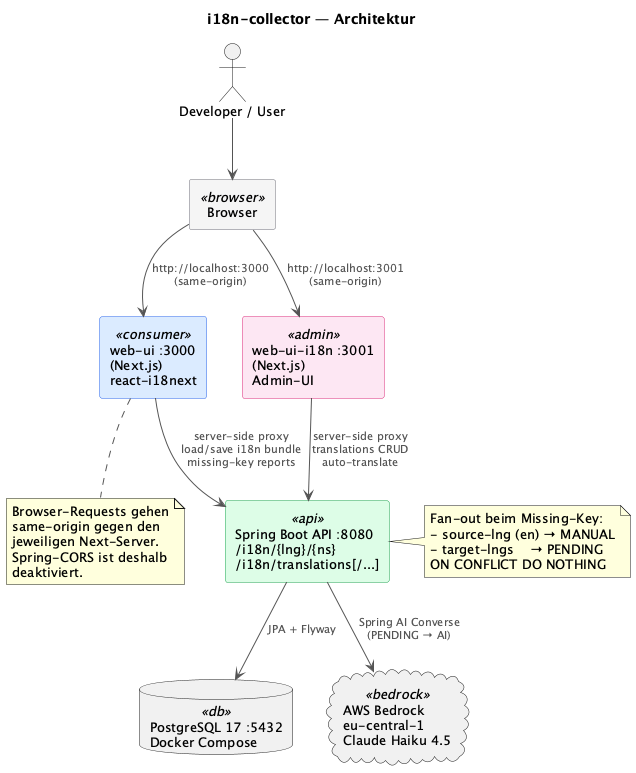

The diagram above was rendered by PlantUML. Its source (embedded in the PNG):
@startuml architecture
title i18n-collector — Architektur

skinparam componentStyle rectangle
skinparam shadowing false
skinparam defaultFontName "Inter"
skinparam defaultFontSize 13
skinparam ArrowColor #555
skinparam ArrowFontColor #555
skinparam ArrowFontSize 11

skinparam rectangle {
  BackgroundColor<<browser>>      #F4F4F5
  BorderColor<<browser>>          #71717A
  BackgroundColor<<consumer>>     #DBEAFE
  BorderColor<<consumer>>         #2563EB
  BackgroundColor<<admin>>        #FCE7F3
  BorderColor<<admin>>            #DB2777
  BackgroundColor<<api>>          #DCFCE7
  BorderColor<<api>>              #16A34A
  BackgroundColor<<db>>           #FEF3C7
  BorderColor<<db>>               #D97706
  BackgroundColor<<bedrock>>      #E0E7FF
  BorderColor<<bedrock>>          #4F46E5
}

actor "Developer / User" as user

rectangle "Browser" <<browser>> as browser {
}

rectangle "web-ui :3000\n(Next.js)\nreact-i18next" <<consumer>> as webui
rectangle "web-ui-i18n :3001\n(Next.js)\nAdmin-UI" <<admin>> as webuiI18n

rectangle "Spring Boot API :8080\n/i18n/{lng}/{ns}\n/i18n/translations[/...]" <<api>> as api

database "PostgreSQL 17 :5432\nDocker Compose" <<db>> as db
cloud "AWS Bedrock\neu-central-1\nClaude Haiku 4.5" <<bedrock>> as bedrock

user --> browser

browser --> webui       : http://localhost:3000\n(same-origin)
browser --> webuiI18n   : http://localhost:3001\n(same-origin)

webui --> api      : server-side proxy\nload/save i18n bundle\nmissing-key reports
webuiI18n --> api  : server-side proxy\ntranslations CRUD\nauto-translate

api --> db         : JPA + Flyway
api --> bedrock    : Spring AI Converse\n(PENDING → AI)

note right of api
  Fan-out beim Missing-Key:
  - source-lng (en) → MANUAL
  - target-lngs    → PENDING
  ON CONFLICT DO NOTHING
end note

note bottom of webui
  Browser-Requests gehen
  same-origin gegen den
  jeweiligen Next-Server.
  Spring-CORS ist deshalb
  deaktiviert.
end note

@enduml